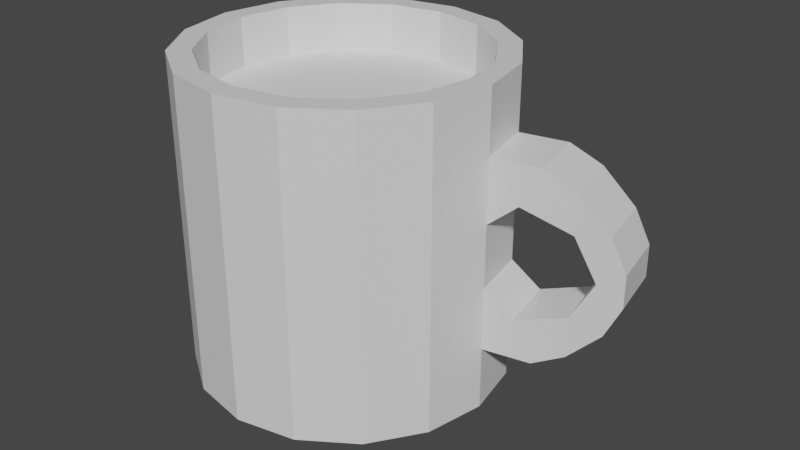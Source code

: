 # Source: cup.blend  (saved by Blender 3.2.14; exported with 4.5.12 LTS)
import bpy
from mathutils import Matrix  # noqa: F401  (used for matrix-valued properties, if any)

bpy.ops.wm.read_factory_settings(use_empty=True)
scene = bpy.context.scene
scene.name = 'Scene'

# ---- collections
col_collection = bpy.data.collections.new('Collection'); scene.collection.children.link(col_collection)

# ---- materials (node trees are filled in below, after node groups)
mat_cuptop = bpy.data.materials.new('CupTop')
mat_cuptop.use_transparent_shadow = False
mat_handletop = bpy.data.materials.new('HandleTop')
mat_handletop.use_transparent_shadow = False
mat_handlesides = bpy.data.materials.new('HandleSides')
mat_handlesides.use_transparent_shadow = False
mat_handlebottom = bpy.data.materials.new('HandleBottom')
mat_handlebottom.use_transparent_shadow = False
mat_cupsides = bpy.data.materials.new('CupSides')
mat_cupsides.use_transparent_shadow = False
mat_cupbottom = bpy.data.materials.new('CupBottom')
mat_cupbottom.use_transparent_shadow = False
mat_cupinsides = bpy.data.materials.new('CupInsides')
mat_cupinsides.use_transparent_shadow = False

# ---- material node trees
mat_cuptop.use_nodes = True; mat_cuptop.node_tree.nodes.clear()
_N = mat_cuptop.node_tree.nodes; _L = mat_cuptop.node_tree.links
n0 = _N.new('ShaderNodeBsdfPrincipled'); n0.name = 'Principled BSDF'; n0.location = (10, 300)
n0.distribution = 'GGX'
n0.subsurface_method = 'RANDOM_WALK_SKIN'
n0.inputs[3].default_value = 1.45
n0.inputs[27].default_value = (0.0, 0.0, 0.0, 1.0)
n0.inputs[28].default_value = 1.0
n1 = _N.new('ShaderNodeOutputMaterial'); n1.name = 'Material Output'; n1.location = (300, 300)
_L.new(n0.outputs[0], n1.inputs[0])
n1.is_active_output = True
mat_handletop.use_nodes = True; mat_handletop.node_tree.nodes.clear()
_N = mat_handletop.node_tree.nodes; _L = mat_handletop.node_tree.links
n0 = _N.new('ShaderNodeBsdfPrincipled'); n0.name = 'Principled BSDF'; n0.location = (10, 300)
n0.distribution = 'GGX'
n0.subsurface_method = 'RANDOM_WALK_SKIN'
n0.inputs[3].default_value = 1.45
n0.inputs[27].default_value = (0.0, 0.0, 0.0, 1.0)
n0.inputs[28].default_value = 1.0
n1 = _N.new('ShaderNodeOutputMaterial'); n1.name = 'Material Output'; n1.location = (300, 300)
_L.new(n0.outputs[0], n1.inputs[0])
n1.is_active_output = True
mat_handlesides.use_nodes = True; mat_handlesides.node_tree.nodes.clear()
_N = mat_handlesides.node_tree.nodes; _L = mat_handlesides.node_tree.links
n0 = _N.new('ShaderNodeBsdfPrincipled'); n0.name = 'Principled BSDF'; n0.location = (10, 300)
n0.distribution = 'GGX'
n0.subsurface_method = 'RANDOM_WALK_SKIN'
n0.inputs[3].default_value = 1.45
n0.inputs[27].default_value = (0.0, 0.0, 0.0, 1.0)
n0.inputs[28].default_value = 1.0
n1 = _N.new('ShaderNodeOutputMaterial'); n1.name = 'Material Output'; n1.location = (300, 300)
_L.new(n0.outputs[0], n1.inputs[0])
n1.is_active_output = True
mat_handlebottom.use_nodes = True; mat_handlebottom.node_tree.nodes.clear()
_N = mat_handlebottom.node_tree.nodes; _L = mat_handlebottom.node_tree.links
n0 = _N.new('ShaderNodeBsdfPrincipled'); n0.name = 'Principled BSDF'; n0.location = (10, 300)
n0.distribution = 'GGX'
n0.subsurface_method = 'RANDOM_WALK_SKIN'
n0.inputs[3].default_value = 1.45
n0.inputs[27].default_value = (0.0, 0.0, 0.0, 1.0)
n0.inputs[28].default_value = 1.0
n1 = _N.new('ShaderNodeOutputMaterial'); n1.name = 'Material Output'; n1.location = (300, 300)
_L.new(n0.outputs[0], n1.inputs[0])
n1.is_active_output = True
mat_cupsides.use_nodes = True; mat_cupsides.node_tree.nodes.clear()
_N = mat_cupsides.node_tree.nodes; _L = mat_cupsides.node_tree.links
n0 = _N.new('ShaderNodeBsdfPrincipled'); n0.name = 'Principled BSDF'; n0.location = (10, 300)
n0.distribution = 'GGX'
n0.subsurface_method = 'RANDOM_WALK_SKIN'
n0.inputs[3].default_value = 1.45
n0.inputs[27].default_value = (0.0, 0.0, 0.0, 1.0)
n0.inputs[28].default_value = 1.0
n1 = _N.new('ShaderNodeOutputMaterial'); n1.name = 'Material Output'; n1.location = (300, 300)
_L.new(n0.outputs[0], n1.inputs[0])
n1.is_active_output = True
mat_cupbottom.use_nodes = True; mat_cupbottom.node_tree.nodes.clear()
_N = mat_cupbottom.node_tree.nodes; _L = mat_cupbottom.node_tree.links
n0 = _N.new('ShaderNodeBsdfPrincipled'); n0.name = 'Principled BSDF'; n0.location = (10, 300)
n0.distribution = 'GGX'
n0.subsurface_method = 'RANDOM_WALK_SKIN'
n0.inputs[3].default_value = 1.45
n0.inputs[27].default_value = (0.0, 0.0, 0.0, 1.0)
n0.inputs[28].default_value = 1.0
n1 = _N.new('ShaderNodeOutputMaterial'); n1.name = 'Material Output'; n1.location = (300, 300)
_L.new(n0.outputs[0], n1.inputs[0])
n1.is_active_output = True
mat_cupinsides.use_nodes = True; mat_cupinsides.node_tree.nodes.clear()
_N = mat_cupinsides.node_tree.nodes; _L = mat_cupinsides.node_tree.links
n0 = _N.new('ShaderNodeBsdfPrincipled'); n0.name = 'Principled BSDF'; n0.location = (10, 300)
n0.distribution = 'GGX'
n0.subsurface_method = 'RANDOM_WALK_SKIN'
n0.inputs[3].default_value = 1.45
n0.inputs[27].default_value = (0.0, 0.0, 0.0, 1.0)
n0.inputs[28].default_value = 1.0
n1 = _N.new('ShaderNodeOutputMaterial'); n1.name = 'Material Output'; n1.location = (300, 300)
_L.new(n0.outputs[0], n1.inputs[0])
n1.is_active_output = True

# ---- world
world_world = bpy.data.worlds.new('World'); scene.world = world_world
world_world.use_nodes = True; world_world.node_tree.nodes.clear()
_N = world_world.node_tree.nodes; _L = world_world.node_tree.links
n0 = _N.new('ShaderNodeOutputWorld'); n0.name = 'World Output'; n0.location = (300, 300)
n1 = _N.new('ShaderNodeBackground'); n1.name = 'Background'; n1.location = (10, 300)
n1.inputs[0].default_value = (0.05088, 0.05088, 0.05088, 1.0)
_L.new(n1.outputs[0], n0.inputs[0])
n0.is_active_output = True
world_world.color = (0.05088, 0.05088, 0.05088)
world_world.use_sun_shadow = False
world_world.sun_shadow_jitter_overblur = 0.0

# ---- meshes
me_cylinder = bpy.data.meshes.new('Cylinder')
me_cylinder.from_pydata([(0.0, 1.0, -1.0), (-9.865e-09, 0.8557, 1.0), (0.3827, 0.9239, -1.0), (0.3275, 0.7906, 1.0), (0.7071, 0.7071, -1.0), (0.6051, 0.6051, 1.0), (0.9239, 0.3827, -1.0), (0.7906, 0.3275, 1.0), (1.0, -4.371e-08, -1.0), (0.8557, -5.029e-08, 1.0), (0.9239, -0.3827, -1.0), (0.7906, -0.3275, 1.0), (0.7071, -0.7071, -1.0), (0.6051, -0.6051, 1.0), (0.3827, -0.9239, -1.0), (0.3275, -0.7906, 1.0), (-8.742e-08, -1.0, -1.0), (-7.756e-08, -0.8557, 1.0), (-0.3827, -0.9239, -1.0), (-0.3275, -0.7906, 1.0), (-0.7071, -0.7071, -1.0), (-0.6051, -0.6051, 1.0), (-0.9239, -0.3827, -1.0), (-0.7906, -0.3275, 1.0), (-1.0, 1.192e-08, -1.0), (-0.8557, 2.06e-09, 1.0), (-0.9239, 0.3827, -1.0), (-0.7906, 0.3275, 1.0), (-0.7071, 0.7071, -1.0), (-0.6051, 0.6051, 1.0), (-0.3827, 0.9239, -1.0), (-0.3275, 0.7906, 1.0), (0.3827, 0.9239, 1.0), (0.0, 1.0, 1.0), (0.7071, 0.7071, 1.0), (0.9239, 0.3827, 1.0), (1.0, -4.371e-08, 1.0), (0.9239, -0.3827, 1.0), (0.7071, -0.7071, 1.0), (0.3827, -0.9239, 1.0), (-8.742e-08, -1.0, 1.0), (-0.3827, -0.9239, 1.0), (-0.7071, -0.7071, 1.0), (-0.9239, -0.3827, 1.0), (-1.0, 1.192e-08, 1.0), (-0.9239, 0.3827, 1.0), (-0.7071, 0.7071, 1.0), (-0.3827, 0.9239, 1.0), (0.3275, 0.7906, -0.9005), (3.331e-08, 0.8557, -0.9005), (0.6051, 0.6051, -0.9005), (0.7906, 0.3275, -0.9005), (0.8557, -5.029e-08, -0.9005), (0.7906, -0.3275, -0.9005), (0.6051, -0.6051, -0.9005), (0.3275, -0.7906, -0.9005), (-3.439e-08, -0.8557, -0.9005), (-0.3275, -0.7906, -0.9005), (-0.6051, -0.6051, -0.9005), (-0.7906, -0.3275, -0.9005), (-0.8557, 2.06e-09, -0.9005), (-0.7906, 0.3275, -0.9005), (-0.6051, 0.6051, -0.9005), (-0.3275, 0.7906, -0.9005), (0.0, 1.0, -0.6), (0.0, 1.0, -0.2), (0.0, 1.0, 0.2), (0.0, 1.0, 0.6), (0.3827, 0.9239, 0.6), (0.3827, 0.9239, 0.2), (0.3827, 0.9239, -0.2), (0.3827, 0.9239, -0.6), (0.7071, 0.7071, 0.6), (0.7071, 0.7071, 0.2), (0.7071, 0.7071, -0.2), (0.7071, 0.7071, -0.6), (0.9239, 0.3827, 0.6), (0.9239, 0.3827, 0.2), (0.9239, 0.3827, -0.2), (0.9239, 0.3827, -0.6), (1.0, -4.371e-08, 0.6), (1.0, -4.371e-08, 0.2), (1.0, -4.371e-08, -0.2), (1.0, -4.371e-08, -0.6), (0.9239, -0.3827, 0.6), (0.9239, -0.3827, 0.2), (0.9239, -0.3827, -0.2), (0.9239, -0.3827, -0.6), (0.7071, -0.7071, 0.6), (0.7071, -0.7071, 0.2), (0.7071, -0.7071, -0.2), (0.7071, -0.7071, -0.6), (0.3827, -0.9239, 0.6), (0.3827, -0.9239, 0.2), (0.3827, -0.9239, -0.2), (0.3827, -0.9239, -0.6), (-8.742e-08, -1.0, 0.6), (-8.742e-08, -1.0, 0.2), (-8.742e-08, -1.0, -0.2), (-8.742e-08, -1.0, -0.6), (-0.3827, -0.9239, 0.6), (-0.3827, -0.9239, 0.2), (-0.3827, -0.9239, -0.2), (-0.3827, -0.9239, -0.6), (-0.7071, -0.7071, 0.6), (-0.7071, -0.7071, 0.2), (-0.7071, -0.7071, -0.2), (-0.7071, -0.7071, -0.6), (-0.9239, -0.3827, 0.6), (-0.9239, -0.3827, 0.2), (-0.9239, -0.3827, -0.2), (-0.9239, -0.3827, -0.6), (-1.0, 1.192e-08, 0.6), (-1.0, 1.192e-08, 0.2), (-1.0, 1.192e-08, -0.2), (-1.0, 1.192e-08, -0.6), (-0.9239, 0.3827, 0.6), (-0.9239, 0.3827, 0.2), (-0.9239, 0.3827, -0.2), (-0.9239, 0.3827, -0.6), (-0.7071, 0.7071, 0.6), (-0.7071, 0.7071, 0.2), (-0.7071, 0.7071, -0.2), (-0.7071, 0.7071, -0.6), (-0.3827, 0.9239, 0.6), (-0.3827, 0.9239, 0.2), (-0.3827, 0.9239, -0.2), (-0.3827, 0.9239, -0.6), (1.218, 0.4412, 0.6), (1.105, 0.4179, 0.35), (1.294, 0.05853, 0.6), (1.177, 0.03518, 0.35), (1.105, 0.4179, -0.35), (1.218, 0.4412, -0.6), (1.177, 0.03518, -0.35), (1.294, 0.05853, -0.6), (1.41, 0.4841, -0.2472), (1.41, 0.4841, -0.4972), (1.486, 0.1014, -0.2472), (1.486, 0.1014, -0.4972), (1.41, 0.4841, 0.5028), (1.41, 0.4841, 0.2528), (1.486, 0.1014, 0.5028), (1.486, 0.1014, 0.2528), (1.706, 0.53, -0.09721), (1.61, 0.5149, -0.2972), (1.782, 0.1473, -0.09721), (1.686, 0.1322, -0.2972), (1.61, 0.5149, 0.3028), (1.706, 0.53, 0.1028), (1.686, 0.1322, 0.3028), (1.782, 0.1473, 0.1028), (1.626, 0.1234, 0.002791), (1.782, 0.1473, 0.002791), (1.706, 0.53, 0.002791), (1.55, 0.5061, 0.002791)], [], [(67, 33, 32, 68), (68, 32, 34, 72), (72, 34, 35, 76), (76, 35, 36, 80), (80, 36, 37, 84), (84, 37, 38, 88), (88, 38, 39, 92), (92, 39, 40, 96), (96, 40, 41, 100), (100, 41, 42, 104), (104, 42, 43, 108), (108, 43, 44, 112), (112, 44, 45, 116), (116, 45, 46, 120), (5, 3, 48, 50), (120, 46, 47, 124), (124, 47, 33, 67), (0, 2, 4, 6, 8, 10, 12, 14, 16, 18, 20, 22, 24, 26, 28, 30), (1, 3, 32, 33), (3, 5, 34, 32), (5, 7, 35, 34), (7, 9, 36, 35), (9, 11, 37, 36), (11, 13, 38, 37), (13, 15, 39, 38), (15, 17, 40, 39), (17, 19, 41, 40), (19, 21, 42, 41), (21, 23, 43, 42), (23, 25, 44, 43), (25, 27, 45, 44), (27, 29, 46, 45), (29, 31, 47, 46), (31, 1, 33, 47), (48, 49, 63, 62, 61, 60, 59, 58, 57, 56, 55, 54, 53, 52, 51, 50), (21, 19, 57, 58), (7, 5, 50, 51), (23, 21, 58, 59), (9, 7, 51, 52), (25, 23, 59, 60), (11, 9, 52, 53), (27, 25, 60, 61), (13, 11, 53, 54), (29, 27, 61, 62), (15, 13, 54, 55), (31, 29, 62, 63), (17, 15, 55, 56), (3, 1, 49, 48), (1, 31, 63, 49), (19, 17, 56, 57), (30, 127, 64, 0), (127, 126, 65, 64), (126, 125, 66, 65), (125, 124, 67, 66), (28, 123, 127, 30), (123, 122, 126, 127), (122, 121, 125, 126), (121, 120, 124, 125), (26, 119, 123, 28), (119, 118, 122, 123), (118, 117, 121, 122), (117, 116, 120, 121), (24, 115, 119, 26), (115, 114, 118, 119), (114, 113, 117, 118), (113, 112, 116, 117), (22, 111, 115, 24), (111, 110, 114, 115), (110, 109, 113, 114), (109, 108, 112, 113), (20, 107, 111, 22), (107, 106, 110, 111), (106, 105, 109, 110), (105, 104, 108, 109), (18, 103, 107, 20), (103, 102, 106, 107), (102, 101, 105, 106), (101, 100, 104, 105), (16, 99, 103, 18), (99, 98, 102, 103), (98, 97, 101, 102), (97, 96, 100, 101), (14, 95, 99, 16), (95, 94, 98, 99), (94, 93, 97, 98), (93, 92, 96, 97), (12, 91, 95, 14), (91, 90, 94, 95), (90, 89, 93, 94), (89, 88, 92, 93), (10, 87, 91, 12), (87, 86, 90, 91), (86, 85, 89, 90), (85, 84, 88, 89), (8, 83, 87, 10), (83, 82, 86, 87), (82, 81, 85, 86), (81, 80, 84, 85), (6, 79, 83, 8), (78, 82, 134, 132), (78, 77, 81, 82), (76, 80, 130, 128), (4, 75, 79, 6), (75, 74, 78, 79), (74, 73, 77, 78), (73, 72, 76, 77), (2, 71, 75, 4), (71, 70, 74, 75), (70, 69, 73, 74), (69, 68, 72, 73), (0, 64, 71, 2), (64, 65, 70, 71), (65, 66, 69, 70), (66, 67, 68, 69), (129, 128, 140, 141), (80, 81, 131, 130), (81, 77, 129, 131), (77, 76, 128, 129), (132, 134, 138, 136), (82, 83, 135, 134), (79, 78, 132, 133), (83, 79, 133, 135), (139, 137, 145, 147), (134, 135, 139, 138), (135, 133, 137, 139), (133, 132, 136, 137), (140, 142, 150, 148), (128, 130, 142, 140), (130, 131, 143, 142), (131, 129, 141, 143), (145, 144, 146, 147), (137, 136, 144, 145), (136, 138, 146, 144), (138, 139, 147, 146), (149, 148, 150, 151), (142, 143, 151, 150), (143, 141, 149, 151), (141, 140, 148, 149), (152, 138, 146, 153), (154, 153, 146, 144), (155, 154, 144, 136), (155, 152, 143, 141), (136, 138, 152, 155), (141, 149, 154, 155), (149, 151, 153, 154), (143, 152, 153, 151)])
me_cylinder.polygons.foreach_set('material_index', [4, 4, 4, 4, 4, 4, 4, 4, 4, 4, 4, 4, 4, 4, 6, 4, 4, 5, 0, 0, 0, 0, 0, 0, 0, 0, 0, 0, 0, 0, 0, 0, 0, 0, 5, 6, 6, 6, 6, 6, 6, 6, 6, 6, 6, 6, 6, 6, 6, 6, 4, 4, 4, 4, 4, 4, 4, 4, 4, 4, 4, 4, 4, 4, 4, 4, 4, 4, 4, 4, 4, 4, 4, 4, 4, 4, 4, 4, 4, 4, 4, 4, 4, 4, 4, 4, 4, 4, 4, 4, 4, 4, 4, 4, 4, 4, 4, 4, 4, 1, 4, 1, 4, 4, 4, 4, 4, 4, 4, 4, 4, 4, 4, 4, 2, 2, 3, 2, 1, 2, 2, 3, 3, 2, 3, 2, 1, 1, 2, 3, 2, 2, 0, 2, 2, 2, 0, 2, 2, 2, 2, 3, 1, 2, 2, 2])
_uv = me_cylinder.uv_layers.new(name='UVMap')
_uv.uv.foreach_set('vector', [1.0, 0.9, 1.0, 1.0, 0.9375, 1.0, 0.9375, 0.9, 0.9375, 0.9, 0.9375, 1.0, 0.875, 1.0, 0.875, 0.9, 0.875, 0.9, 0.875, 1.0, 0.8125, 1.0, 0.8125, 0.9, 0.8125, 0.9, 0.8125, 1.0, 0.75, 1.0, 0.75, 0.9, 0.75, 0.9, 0.75, 1.0, 0.6875, 1.0, 0.6875, 0.9, 0.6875, 0.9, 0.6875, 1.0, 0.625, 1.0, 0.625, 0.9, 0.625, 0.9, 0.625, 1.0, 0.5625, 1.0, 0.5625, 0.9, 0.5625, 0.9, 0.5625, 1.0, 0.5, 1.0, 0.5, 0.9, 0.5, 0.9, 0.5, 1.0, 0.4375, 1.0, 0.4375, 0.9, 0.4375, 0.9, 0.4375, 1.0, 0.375, 1.0, 0.375, 0.9, 0.375, 0.9, 0.375, 1.0, 0.3125, 1.0, 0.3125, 0.9, 0.3125, 0.9, 0.3125, 1.0, 0.25, 1.0, 0.25, 0.9, 0.25, 0.9, 0.25, 1.0, 0.1875, 1.0, 0.1875, 0.9, 0.1875, 0.9, 0.1875, 1.0, 0.125, 1.0, 0.125, 0.9, 0.3952, 0.3952, 0.3286, 0.4397, 0.3286, 0.4397, 0.3952, 0.3952, 0.125, 0.9, 0.125, 1.0, 0.0625, 1.0, 0.0625, 0.9, 0.0625, 0.9, 0.0625, 1.0, 0.0, 1.0, 0.0, 0.9, 0.75, 0.49, 0.8418, 0.4717, 0.9197, 0.4197, 0.9717, 0.3418, 0.99, 0.25, 0.9717, 0.1582, 0.9197, 0.08029, 0.8418, 0.02827, 0.75, 0.01, 0.6582, 0.02827, 0.5803, 0.08029, 0.5283, 0.1582, 0.51, 0.25, 0.5283, 0.3418, 0.5803, 0.4197, 0.6582, 0.4717, 0.25, 0.4554, 0.3286, 0.4397, 0.3418, 0.4717, 0.25, 0.49, 0.3286, 0.4397, 0.3952, 0.3952, 0.4197, 0.4197, 0.3418, 0.4717, 0.3952, 0.3952, 0.4397, 0.3286, 0.4717, 0.3418, 0.4197, 0.4197, 0.4397, 0.3286, 0.4554, 0.25, 0.49, 0.25, 0.4717, 0.3418, 0.4554, 0.25, 0.4397, 0.1714, 0.4717, 0.1582, 0.49, 0.25, 0.4397, 0.1714, 0.3952, 0.1048, 0.4197, 0.08029, 0.4717, 0.1582, 0.3952, 0.1048, 0.3286, 0.06026, 0.3418, 0.02827, 0.4197, 0.08029, 0.3286, 0.06026, 0.25, 0.04463, 0.25, 0.01, 0.3418, 0.02827, 0.25, 0.04463, 0.1714, 0.06026, 0.1582, 0.02827, 0.25, 0.01, 0.1714, 0.06026, 0.1048, 0.1048, 0.08029, 0.08029, 0.1582, 0.02827, 0.1048, 0.1048, 0.06026, 0.1714, 0.02827, 0.1582, 0.08029, 0.08029, 0.06026, 0.1714, 0.04463, 0.25, 0.01, 0.25, 0.02827, 0.1582, 0.04463, 0.25, 0.06026, 0.3286, 0.02827, 0.3418, 0.01, 0.25, 0.06026, 0.3286, 0.1048, 0.3952, 0.08029, 0.4197, 0.02827, 0.3418, 0.1048, 0.3952, 0.1714, 0.4397, 0.1582, 0.4717, 0.08029, 0.4197, 0.1714, 0.4397, 0.25, 0.4554, 0.25, 0.49, 0.1582, 0.4717, 0.3286, 0.4397, 0.25, 0.4554, 0.1714, 0.4397, 0.1048, 0.3952, 0.06026, 0.3286, 0.04463, 0.25, 0.06026, 0.1714, 0.1048, 0.1048, 0.1714, 0.06026, 0.25, 0.04463, 0.3286, 0.06026, 0.3952, 0.1048, 0.4397, 0.1714, 0.4554, 0.25, 0.4397, 0.3286, 0.3952, 0.3952, 0.1048, 0.1048, 0.1714, 0.06026, 0.1714, 0.06026, 0.1048, 0.1048, 0.4397, 0.3286, 0.3952, 0.3952, 0.3952, 0.3952, 0.4397, 0.3286, 0.06026, 0.1714, 0.1048, 0.1048, 0.1048, 0.1048, 0.06026, 0.1714, 0.4554, 0.25, 0.4397, 0.3286, 0.4397, 0.3286, 0.4554, 0.25, 0.04463, 0.25, 0.06026, 0.1714, 0.06026, 0.1714, 0.04463, 0.25, 0.4397, 0.1714, 0.4554, 0.25, 0.4554, 0.25, 0.4397, 0.1714, 0.06026, 0.3286, 0.04463, 0.25, 0.04463, 0.25, 0.06026, 0.3286, 0.3952, 0.1048, 0.4397, 0.1714, 0.4397, 0.1714, 0.3952, 0.1048, 0.1048, 0.3952, 0.06026, 0.3286, 0.06026, 0.3286, 0.1048, 0.3952, 0.3286, 0.06026, 0.3952, 0.1048, 0.3952, 0.1048, 0.3286, 0.06026, 0.1714, 0.4397, 0.1048, 0.3952, 0.1048, 0.3952, 0.1714, 0.4397, 0.25, 0.04463, 0.3286, 0.06026, 0.3286, 0.06026, 0.25, 0.04463, 0.3286, 0.4397, 0.25, 0.4554, 0.25, 0.4554, 0.3286, 0.4397, 0.25, 0.4554, 0.1714, 0.4397, 0.1714, 0.4397, 0.25, 0.4554, 0.1714, 0.06026, 0.25, 0.04463, 0.25, 0.04463, 0.1714, 0.06026, 0.0625, 0.5, 0.0625, 0.6, 0.0, 0.6, 0.0, 0.5, 0.0625, 0.6, 0.0625, 0.7, 0.0, 0.7, 0.0, 0.6, 0.0625, 0.7, 0.0625, 0.8, 0.0, 0.8, 0.0, 0.7, 0.0625, 0.8, 0.0625, 0.9, 0.0, 0.9, 0.0, 0.8, 0.125, 0.5, 0.125, 0.6, 0.0625, 0.6, 0.0625, 0.5, 0.125, 0.6, 0.125, 0.7, 0.0625, 0.7, 0.0625, 0.6, 0.125, 0.7, 0.125, 0.8, 0.0625, 0.8, 0.0625, 0.7, 0.125, 0.8, 0.125, 0.9, 0.0625, 0.9, 0.0625, 0.8, 0.1875, 0.5, 0.1875, 0.6, 0.125, 0.6, 0.125, 0.5, 0.1875, 0.6, 0.1875, 0.7, 0.125, 0.7, 0.125, 0.6, 0.1875, 0.7, 0.1875, 0.8, 0.125, 0.8, 0.125, 0.7, 0.1875, 0.8, 0.1875, 0.9, 0.125, 0.9, 0.125, 0.8, 0.25, 0.5, 0.25, 0.6, 0.1875, 0.6, 0.1875, 0.5, 0.25, 0.6, 0.25, 0.7, 0.1875, 0.7, 0.1875, 0.6, 0.25, 0.7, 0.25, 0.8, 0.1875, 0.8, 0.1875, 0.7, 0.25, 0.8, 0.25, 0.9, 0.1875, 0.9, 0.1875, 0.8, 0.3125, 0.5, 0.3125, 0.6, 0.25, 0.6, 0.25, 0.5, 0.3125, 0.6, 0.3125, 0.7, 0.25, 0.7, 0.25, 0.6, 0.3125, 0.7, 0.3125, 0.8, 0.25, 0.8, 0.25, 0.7, 0.3125, 0.8, 0.3125, 0.9, 0.25, 0.9, 0.25, 0.8, 0.375, 0.5, 0.375, 0.6, 0.3125, 0.6, 0.3125, 0.5, 0.375, 0.6, 0.375, 0.7, 0.3125, 0.7, 0.3125, 0.6, 0.375, 0.7, 0.375, 0.8, 0.3125, 0.8, 0.3125, 0.7, 0.375, 0.8, 0.375, 0.9, 0.3125, 0.9, 0.3125, 0.8, 0.4375, 0.5, 0.4375, 0.6, 0.375, 0.6, 0.375, 0.5, 0.4375, 0.6, 0.4375, 0.7, 0.375, 0.7, 0.375, 0.6, 0.4375, 0.7, 0.4375, 0.8, 0.375, 0.8, 0.375, 0.7, 0.4375, 0.8, 0.4375, 0.9, 0.375, 0.9, 0.375, 0.8, 0.5, 0.5, 0.5, 0.6, 0.4375, 0.6, 0.4375, 0.5, 0.5, 0.6, 0.5, 0.7, 0.4375, 0.7, 0.4375, 0.6, 0.5, 0.7, 0.5, 0.8, 0.4375, 0.8, 0.4375, 0.7, 0.5, 0.8, 0.5, 0.9, 0.4375, 0.9, 0.4375, 0.8, 0.5625, 0.5, 0.5625, 0.6, 0.5, 0.6, 0.5, 0.5, 0.5625, 0.6, 0.5625, 0.7, 0.5, 0.7, 0.5, 0.6, 0.5625, 0.7, 0.5625, 0.8, 0.5, 0.8, 0.5, 0.7, 0.5625, 0.8, 0.5625, 0.9, 0.5, 0.9, 0.5, 0.8, 0.625, 0.5, 0.625, 0.6, 0.5625, 0.6, 0.5625, 0.5, 0.625, 0.6, 0.625, 0.7, 0.5625, 0.7, 0.5625, 0.6, 0.625, 0.7, 0.625, 0.8, 0.5625, 0.8, 0.5625, 0.7, 0.625, 0.8, 0.625, 0.9, 0.5625, 0.9, 0.5625, 0.8, 0.6875, 0.5, 0.6875, 0.6, 0.625, 0.6, 0.625, 0.5, 0.6875, 0.6, 0.6875, 0.7, 0.625, 0.7, 0.625, 0.6, 0.6875, 0.7, 0.6875, 0.8, 0.625, 0.8, 0.625, 0.7, 0.6875, 0.8, 0.6875, 0.9, 0.625, 0.9, 0.625, 0.8, 0.75, 0.5, 0.75, 0.6, 0.6875, 0.6, 0.6875, 0.5, 0.75, 0.6, 0.75, 0.7, 0.6875, 0.7, 0.6875, 0.6, 0.75, 0.7, 0.75, 0.8, 0.6875, 0.8, 0.6875, 0.7, 0.75, 0.8, 0.75, 0.9, 0.6875, 0.9, 0.6875, 0.8, 0.8125, 0.5, 0.8125, 0.6, 0.75, 0.6, 0.75, 0.5, 0.8125, 0.7, 0.75, 0.7, 0.75, 0.7, 0.8125, 0.7, 0.8125, 0.7, 0.8125, 0.8, 0.75, 0.8, 0.75, 0.7, 0.8125, 0.9, 0.75, 0.9, 0.75, 0.9, 0.8125, 0.9, 0.875, 0.5, 0.875, 0.6, 0.8125, 0.6, 0.8125, 0.5, 0.875, 0.6, 0.875, 0.7, 0.8125, 0.7, 0.8125, 0.6, 0.875, 0.7, 0.875, 0.8, 0.8125, 0.8, 0.8125, 0.7, 0.875, 0.8, 0.875, 0.9, 0.8125, 0.9, 0.8125, 0.8, 0.9375, 0.5, 0.9375, 0.6, 0.875, 0.6, 0.875, 0.5, 0.9375, 0.6, 0.9375, 0.7, 0.875, 0.7, 0.875, 0.6, 0.9375, 0.7, 0.9375, 0.8, 0.875, 0.8, 0.875, 0.7, 0.9375, 0.8, 0.9375, 0.9, 0.875, 0.9, 0.875, 0.8, 1.0, 0.5, 1.0, 0.6, 0.9375, 0.6, 0.9375, 0.5, 1.0, 0.6, 1.0, 0.7, 0.9375, 0.7, 0.9375, 0.6, 1.0, 0.7, 1.0, 0.8, 0.9375, 0.8, 0.9375, 0.7, 1.0, 0.8, 1.0, 0.9, 0.9375, 0.9, 0.9375, 0.8, 0.8125, 0.8, 0.8125, 0.9, 0.8125, 0.9, 0.8125, 0.8, 0.75, 0.9, 0.75, 0.8, 0.75, 0.8, 0.75, 0.9, 0.75, 0.8, 0.8125, 0.8, 0.8125, 0.8, 0.75, 0.8, 0.8125, 0.8, 0.8125, 0.9, 0.8125, 0.9, 0.8125, 0.8, 0.8125, 0.7, 0.75, 0.7, 0.75, 0.7, 0.8125, 0.7, 0.75, 0.7, 0.75, 0.6, 0.75, 0.6, 0.75, 0.7, 0.8125, 0.6, 0.8125, 0.7, 0.8125, 0.7, 0.8125, 0.6, 0.75, 0.6, 0.8125, 0.6, 0.8125, 0.6, 0.75, 0.6, 0.75, 0.6, 0.8125, 0.6, 0.8125, 0.6, 0.75, 0.6, 0.75, 0.7, 0.75, 0.6, 0.75, 0.6, 0.75, 0.7, 0.75, 0.6, 0.8125, 0.6, 0.8125, 0.6, 0.75, 0.6, 0.8125, 0.6, 0.8125, 0.7, 0.8125, 0.7, 0.8125, 0.6, 0.8125, 0.9, 0.75, 0.9, 0.75, 0.9, 0.8125, 0.9, 0.8125, 0.9, 0.75, 0.9, 0.75, 0.9, 0.8125, 0.9, 0.75, 0.9, 0.75, 0.8, 0.75, 0.8, 0.75, 0.9, 0.75, 0.8, 0.8125, 0.8, 0.8125, 0.8, 0.75, 0.8, 0.8125, 0.6, 0.8125, 0.7, 0.75, 0.7, 0.75, 0.6, 0.8125, 0.6, 0.8125, 0.7, 0.8125, 0.7, 0.8125, 0.6, 0.8125, 0.7, 0.75, 0.7, 0.75, 0.7, 0.8125, 0.7, 0.75, 0.7, 0.75, 0.6, 0.75, 0.6, 0.75, 0.7, 0.8125, 0.8, 0.8125, 0.9, 0.75, 0.9, 0.75, 0.8, 0.75, 0.9, 0.75, 0.8, 0.75, 0.8, 0.75, 0.9, 0.75, 0.8, 0.8125, 0.8, 0.8125, 0.8, 0.75, 0.8, 0.8125, 0.8, 0.8125, 0.9, 0.8125, 0.9, 0.8125, 0.8, 0.75, 0.75, 0.75, 0.7, 0.75, 0.7, 0.75, 0.75, 0.8125, 0.75, 0.75, 0.75, 0.75, 0.7, 0.8125, 0.7, 0.8125, 0.75, 0.8125, 0.75, 0.8125, 0.7, 0.8125, 0.7, 0.8125, 0.75, 0.75, 0.75, 0.75, 0.8, 0.8125, 0.8, 0.8125, 0.7, 0.75, 0.7, 0.75, 0.75, 0.8125, 0.75, 0.8125, 0.8, 0.8125, 0.8, 0.8125, 0.75, 0.8125, 0.75, 0.8125, 0.8, 0.75, 0.8, 0.75, 0.75, 0.8125, 0.75, 0.75, 0.8, 0.75, 0.75, 0.75, 0.75, 0.75, 0.8])
me_cylinder.materials.append(mat_cuptop)
me_cylinder.materials.append(mat_handletop)
me_cylinder.materials.append(mat_handlesides)
me_cylinder.materials.append(mat_handlebottom)
me_cylinder.materials.append(mat_cupsides)
me_cylinder.materials.append(mat_cupbottom)
me_cylinder.materials.append(mat_cupinsides)
me_cylinder.update()
me_cylinder_001 = bpy.data.meshes.new('Cylinder.001')
me_cylinder_001.from_pydata([(2.128e-09, 0.8858, -0.8858), (2.128e-09, 0.8858, 0.6888), (0.339, 0.8183, -0.8858), (0.339, 0.8183, 0.6888), (0.6263, 0.6263, -0.8858), (0.6263, 0.6263, 0.6888), (0.8183, 0.339, -0.8858), (0.8183, 0.339, 0.6888), (0.8858, -4.042e-08, -0.8858), (0.8858, -4.042e-08, 0.6888), (0.8183, -0.339, -0.8858), (0.8183, -0.339, 0.6888), (0.6263, -0.6263, -0.8858), (0.6263, -0.6263, 0.6888), (0.339, -0.8183, -0.8858), (0.339, -0.8183, 0.6888), (-7.531e-08, -0.8858, -0.8858), (-7.531e-08, -0.8858, 0.6888), (-0.339, -0.8183, -0.8858), (-0.339, -0.8183, 0.6888), (-0.6263, -0.6263, -0.8858), (-0.6263, -0.6263, 0.6888), (-0.8183, -0.339, -0.8858), (-0.8183, -0.339, 0.6888), (-0.8858, 8.861e-09, -0.8858), (-0.8858, 8.861e-09, 0.6888), (-0.8183, 0.339, -0.8858), (-0.8183, 0.339, 0.6888), (-0.6263, 0.6263, -0.8858), (-0.6263, 0.6263, 0.6888), (-0.339, 0.8183, -0.8858), (-0.339, 0.8183, 0.6888)], [], [(0, 1, 3, 2), (2, 3, 5, 4), (4, 5, 7, 6), (6, 7, 9, 8), (8, 9, 11, 10), (10, 11, 13, 12), (12, 13, 15, 14), (14, 15, 17, 16), (16, 17, 19, 18), (18, 19, 21, 20), (20, 21, 23, 22), (22, 23, 25, 24), (24, 25, 27, 26), (26, 27, 29, 28), (3, 1, 31, 29, 27, 25, 23, 21, 19, 17, 15, 13, 11, 9, 7, 5), (28, 29, 31, 30), (30, 31, 1, 0), (0, 2, 4, 6, 8, 10, 12, 14, 16, 18, 20, 22, 24, 26, 28, 30)])
_uv = me_cylinder_001.uv_layers.new(name='UVMap')
_uv.uv.foreach_set('vector', [1.0, 0.5, 1.0, 1.0, 0.9375, 1.0, 0.9375, 0.5, 0.9375, 0.5, 0.9375, 1.0, 0.875, 1.0, 0.875, 0.5, 0.875, 0.5, 0.875, 1.0, 0.8125, 1.0, 0.8125, 0.5, 0.8125, 0.5, 0.8125, 1.0, 0.75, 1.0, 0.75, 0.5, 0.75, 0.5, 0.75, 1.0, 0.6875, 1.0, 0.6875, 0.5, 0.6875, 0.5, 0.6875, 1.0, 0.625, 1.0, 0.625, 0.5, 0.625, 0.5, 0.625, 1.0, 0.5625, 1.0, 0.5625, 0.5, 0.5625, 0.5, 0.5625, 1.0, 0.5, 1.0, 0.5, 0.5, 0.5, 0.5, 0.5, 1.0, 0.4375, 1.0, 0.4375, 0.5, 0.4375, 0.5, 0.4375, 1.0, 0.375, 1.0, 0.375, 0.5, 0.375, 0.5, 0.375, 1.0, 0.3125, 1.0, 0.3125, 0.5, 0.3125, 0.5, 0.3125, 1.0, 0.25, 1.0, 0.25, 0.5, 0.25, 0.5, 0.25, 1.0, 0.1875, 1.0, 0.1875, 0.5, 0.1875, 0.5, 0.1875, 1.0, 0.125, 1.0, 0.125, 0.5, 0.3418, 0.4717, 0.25, 0.49, 0.1582, 0.4717, 0.08029, 0.4197, 0.02827, 0.3418, 0.01, 0.25, 0.02827, 0.1582, 0.08029, 0.08029, 0.1582, 0.02827, 0.25, 0.01, 0.3418, 0.02827, 0.4197, 0.08029, 0.4717, 0.1582, 0.49, 0.25, 0.4717, 0.3418, 0.4197, 0.4197, 0.125, 0.5, 0.125, 1.0, 0.0625, 1.0, 0.0625, 0.5, 0.0625, 0.5, 0.0625, 1.0, 0.0, 1.0, 0.0, 0.5, 0.75, 0.49, 0.8418, 0.4717, 0.9197, 0.4197, 0.9717, 0.3418, 0.99, 0.25, 0.9717, 0.1582, 0.9197, 0.08029, 0.8418, 0.02827, 0.75, 0.01, 0.6582, 0.02827, 0.5803, 0.08029, 0.5283, 0.1582, 0.51, 0.25, 0.5283, 0.3418, 0.5803, 0.4197, 0.6582, 0.4717])
me_cylinder_001.update()

# ---- objects
ob_cylinder = bpy.data.objects.new('Cylinder', me_cylinder)
ob_cylinder_001 = bpy.data.objects.new('Cylinder.001', me_cylinder_001)

# ---- transforms, parenting, visibility, modifiers, constraints
ob_cylinder.location = (0.0, 0.0, 0.0)
ob_cylinder_001.location = (0.0, 0.0, 0.0)

# ---- collection membership
col_collection.objects.link(ob_cylinder)
col_collection.objects.link(ob_cylinder_001)

# ---- scene / render settings (as saved in the file)
scene.frame_start = 1; scene.frame_end = 250; scene.frame_set(1)
scene.render.engine = 'BLENDER_EEVEE_NEXT'
scene.cycles.sampling_pattern = 'TABULATED_SOBOL'
scene.cycles.use_light_tree = False
scene.view_settings.view_transform = 'Filmic'
bpy.context.view_layer.update()

# ---- added for rendering (the .blend has no active camera and no usable light): camera, sun
cam_auto = bpy.data.cameras.new('AutoCamera')
cam_auto.lens = 50.0
cam_auto.sensor_width = 36.0
cam_auto.clip_end = 1000.0
ob_auto_camera = bpy.data.objects.new('AutoCamera', cam_auto)
scene.collection.objects.link(ob_auto_camera)
ob_auto_camera.location = (4.0617, -4.40481, 2.93654)
ob_auto_camera.rotation_euler = (1.09748, -7.21219e-08, 0.694738)
scene.camera = ob_auto_camera
light_auto_sun = bpy.data.lights.new('AutoSun', 'SUN')
light_auto_sun.energy = 3.0
light_auto_sun.angle = 0.0523599
ob_auto_sun = bpy.data.objects.new('AutoSun', light_auto_sun)
scene.collection.objects.link(ob_auto_sun)
ob_auto_sun.rotation_euler = (0.872665, 0.174533, 0.523599)
bpy.context.view_layer.update()
